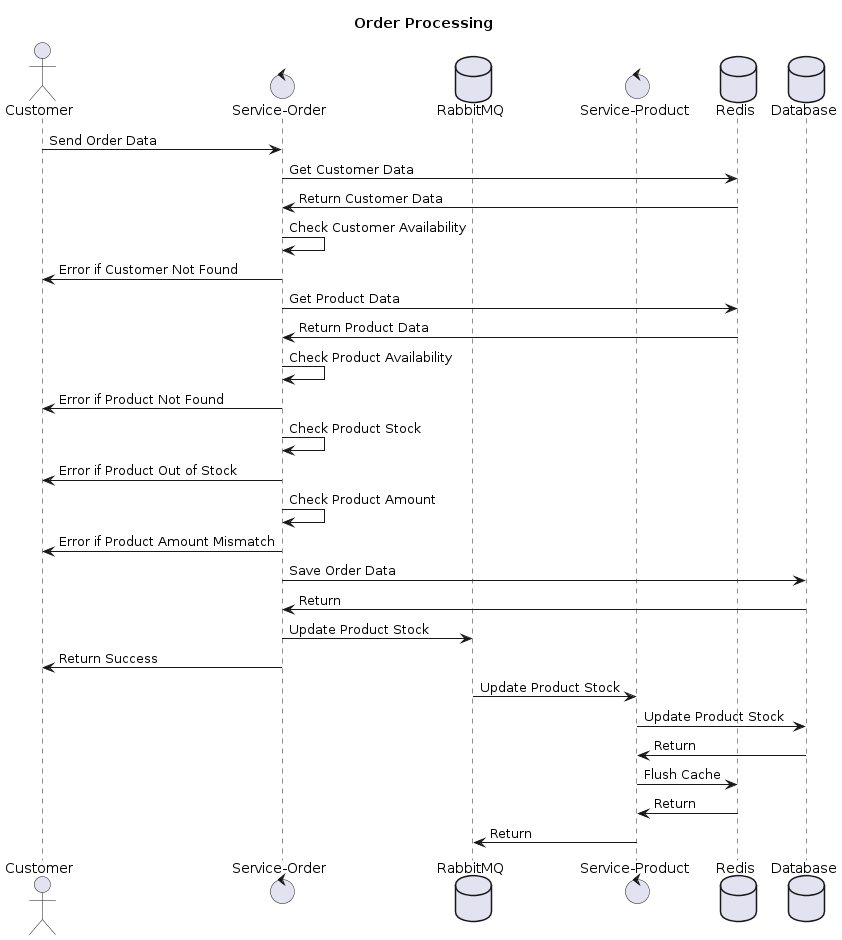

The diagram above was rendered by PlantUML. Its source (embedded in the PNG):
@startuml
title "Order Processing"

actor Customer as C
control "Service-Order" as SO
database "RabbitMQ" as MQ
control "Service-Product" as SP
database "Redis" as R
database "Database" as DB

C -> SO : Send Order Data
SO -> R : Get Customer Data
R -> SO : Return Customer Data
SO -> SO : Check Customer Availability
SO -> C : Error if Customer Not Found
SO -> R : Get Product Data
R -> SO : Return Product Data
SO -> SO : Check Product Availability
SO -> C : Error if Product Not Found
SO -> SO : Check Product Stock
SO -> C : Error if Product Out of Stock
SO -> SO : Check Product Amount
SO -> C : Error if Product Amount Mismatch
SO -> DB : Save Order Data
DB -> SO : Return 
SO -> MQ : Update Product Stock
SO -> C : Return Success
MQ -> SP : Update Product Stock
SP -> DB : Update Product Stock
DB -> SP : Return
SP -> R : Flush Cache
R -> SP : Return
SP -> MQ : Return
@enduml